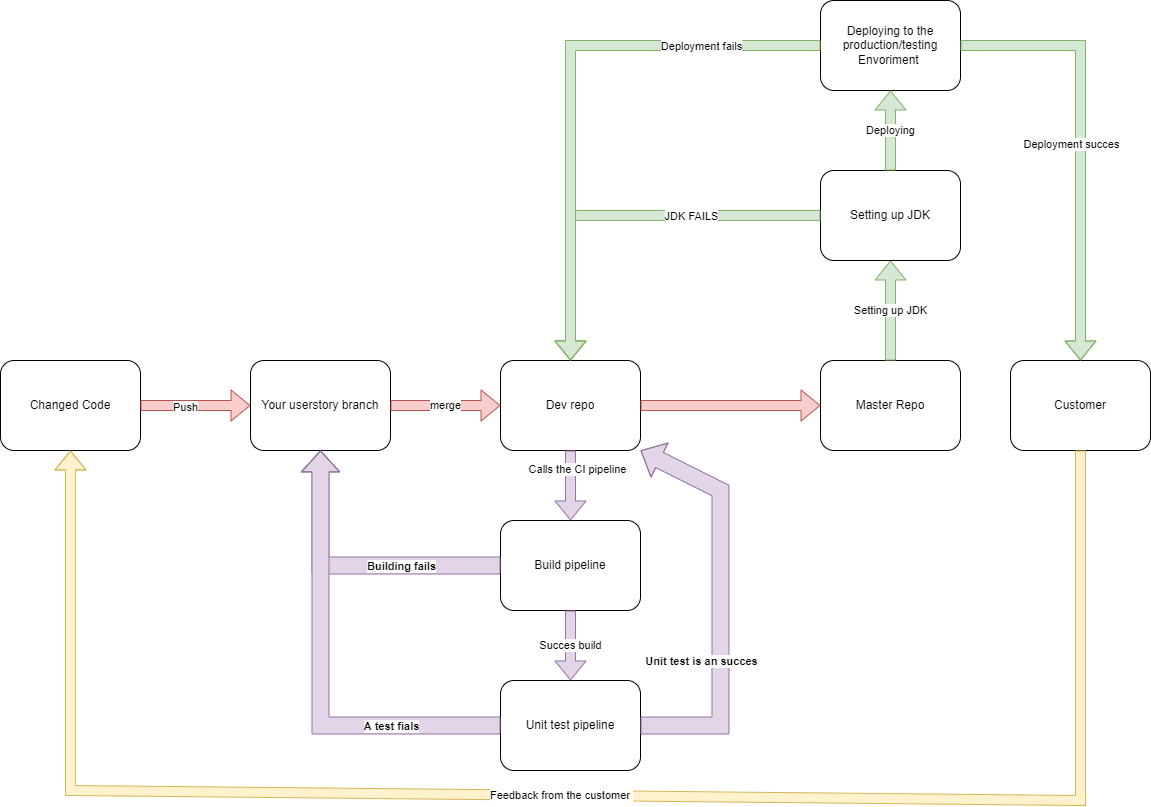

The diagram above was exported from draw.io. Its source (the exported page's mxGraphModel, read from the mxfile embedded in the PNG):
<mxGraphModel dx="1422" dy="1973" grid="1" gridSize="10" guides="1" tooltips="1" connect="1" arrows="1" fold="1" page="1" pageScale="1" pageWidth="827" pageHeight="1169" math="0" shadow="0">
  <root>
    <mxCell id="0" />
    <mxCell id="1" parent="0" />
    <mxCell id="POvQcDt8VNWo4VO0QmTV-14" value="Changed Code" style="rounded=1;whiteSpace=wrap;html=1;" parent="1" vertex="1">
      <mxGeometry x="60" y="240" width="140" height="90" as="geometry" />
    </mxCell>
    <mxCell id="POvQcDt8VNWo4VO0QmTV-16" value="" style="shape=flexArrow;endArrow=classic;html=1;rounded=0;exitX=1;exitY=0.5;exitDx=0;exitDy=0;fillColor=#f8cecc;strokeColor=#b85450;" parent="1" source="POvQcDt8VNWo4VO0QmTV-14" edge="1">
      <mxGeometry width="50" height="50" relative="1" as="geometry">
        <mxPoint x="340" y="340" as="sourcePoint" />
        <mxPoint x="310" y="285" as="targetPoint" />
      </mxGeometry>
    </mxCell>
    <mxCell id="POvQcDt8VNWo4VO0QmTV-30" value="Push" style="edgeLabel;html=1;align=center;verticalAlign=middle;resizable=0;points=[];" parent="POvQcDt8VNWo4VO0QmTV-16" vertex="1" connectable="0">
      <mxGeometry x="-0.2" y="-1" relative="1" as="geometry">
        <mxPoint as="offset" />
      </mxGeometry>
    </mxCell>
    <mxCell id="POvQcDt8VNWo4VO0QmTV-17" value="Master Repo" style="rounded=1;whiteSpace=wrap;html=1;" parent="1" vertex="1">
      <mxGeometry x="880" y="240" width="140" height="90" as="geometry" />
    </mxCell>
    <mxCell id="POvQcDt8VNWo4VO0QmTV-18" value="Dev repo" style="rounded=1;whiteSpace=wrap;html=1;" parent="1" vertex="1">
      <mxGeometry x="560" y="240" width="140" height="90" as="geometry" />
    </mxCell>
    <mxCell id="POvQcDt8VNWo4VO0QmTV-19" value="Your userstory branch" style="rounded=1;whiteSpace=wrap;html=1;" parent="1" vertex="1">
      <mxGeometry x="310" y="240" width="140" height="90" as="geometry" />
    </mxCell>
    <mxCell id="POvQcDt8VNWo4VO0QmTV-21" value="merge" style="shape=flexArrow;endArrow=classic;html=1;rounded=0;exitX=1;exitY=0.5;exitDx=0;exitDy=0;entryX=0;entryY=0.5;entryDx=0;entryDy=0;fillColor=#f8cecc;strokeColor=#b85450;" parent="1" source="POvQcDt8VNWo4VO0QmTV-19" target="POvQcDt8VNWo4VO0QmTV-18" edge="1">
      <mxGeometry width="50" height="50" relative="1" as="geometry">
        <mxPoint x="440" y="490" as="sourcePoint" />
        <mxPoint x="490" y="440" as="targetPoint" />
      </mxGeometry>
    </mxCell>
    <mxCell id="POvQcDt8VNWo4VO0QmTV-22" value="Build pipeline" style="rounded=1;whiteSpace=wrap;html=1;" parent="1" vertex="1">
      <mxGeometry x="560" y="400" width="140" height="90" as="geometry" />
    </mxCell>
    <mxCell id="POvQcDt8VNWo4VO0QmTV-23" value="Unit test pipeline" style="rounded=1;whiteSpace=wrap;html=1;" parent="1" vertex="1">
      <mxGeometry x="560" y="560" width="140" height="90" as="geometry" />
    </mxCell>
    <mxCell id="POvQcDt8VNWo4VO0QmTV-24" value="" style="shape=flexArrow;endArrow=classic;html=1;rounded=0;exitX=0.5;exitY=1;exitDx=0;exitDy=0;entryX=0.5;entryY=0;entryDx=0;entryDy=0;fillColor=#e1d5e7;strokeColor=#9673a6;" parent="1" source="POvQcDt8VNWo4VO0QmTV-18" target="POvQcDt8VNWo4VO0QmTV-22" edge="1">
      <mxGeometry width="50" height="50" relative="1" as="geometry">
        <mxPoint x="320" y="450" as="sourcePoint" />
        <mxPoint x="370" y="400" as="targetPoint" />
      </mxGeometry>
    </mxCell>
    <mxCell id="POvQcDt8VNWo4VO0QmTV-33" value="Calls the CI pipeline" style="edgeLabel;html=1;align=center;verticalAlign=middle;resizable=0;points=[];" parent="POvQcDt8VNWo4VO0QmTV-24" vertex="1" connectable="0">
      <mxGeometry x="-0.4857" y="6" relative="1" as="geometry">
        <mxPoint as="offset" />
      </mxGeometry>
    </mxCell>
    <mxCell id="POvQcDt8VNWo4VO0QmTV-25" value="Succes build" style="shape=flexArrow;endArrow=classic;html=1;rounded=0;exitX=0.5;exitY=1;exitDx=0;exitDy=0;entryX=0.5;entryY=0;entryDx=0;entryDy=0;fillColor=#e1d5e7;strokeColor=#9673a6;" parent="1" source="POvQcDt8VNWo4VO0QmTV-22" target="POvQcDt8VNWo4VO0QmTV-23" edge="1">
      <mxGeometry width="50" height="50" relative="1" as="geometry">
        <mxPoint x="640" y="340" as="sourcePoint" />
        <mxPoint x="640" y="410" as="targetPoint" />
      </mxGeometry>
    </mxCell>
    <mxCell id="POvQcDt8VNWo4VO0QmTV-26" value="" style="shape=flexArrow;endArrow=classic;html=1;rounded=0;exitX=0;exitY=0.5;exitDx=0;exitDy=0;fillColor=#e1d5e7;strokeColor=#9673a6;width=17;endSize=6.59;entryX=0.5;entryY=1;entryDx=0;entryDy=0;" parent="1" source="POvQcDt8VNWo4VO0QmTV-22" target="POvQcDt8VNWo4VO0QmTV-19" edge="1">
      <mxGeometry width="50" height="50" relative="1" as="geometry">
        <mxPoint x="640" y="340" as="sourcePoint" />
        <mxPoint x="370" y="440" as="targetPoint" />
        <Array as="points">
          <mxPoint x="380" y="445" />
        </Array>
      </mxGeometry>
    </mxCell>
    <mxCell id="POvQcDt8VNWo4VO0QmTV-27" value="Building fails" style="edgeLabel;html=1;align=center;verticalAlign=middle;resizable=0;points=[];fontStyle=1" parent="POvQcDt8VNWo4VO0QmTV-26" vertex="1" connectable="0">
      <mxGeometry x="-0.1458" relative="1" as="geometry">
        <mxPoint x="26" as="offset" />
      </mxGeometry>
    </mxCell>
    <mxCell id="POvQcDt8VNWo4VO0QmTV-28" value="" style="shape=flexArrow;endArrow=classic;html=1;rounded=0;exitX=0;exitY=0.5;exitDx=0;exitDy=0;fillColor=#e1d5e7;strokeColor=#9673a6;width=17;endSize=6.59;entryX=0.5;entryY=1;entryDx=0;entryDy=0;" parent="1" source="POvQcDt8VNWo4VO0QmTV-23" target="POvQcDt8VNWo4VO0QmTV-19" edge="1">
      <mxGeometry width="50" height="50" relative="1" as="geometry">
        <mxPoint x="570" y="455" as="sourcePoint" />
        <mxPoint x="390" y="340" as="targetPoint" />
        <Array as="points">
          <mxPoint x="380" y="605" />
        </Array>
      </mxGeometry>
    </mxCell>
    <mxCell id="POvQcDt8VNWo4VO0QmTV-29" value="A test fials" style="edgeLabel;html=1;align=center;verticalAlign=middle;resizable=0;points=[];fontStyle=1" parent="POvQcDt8VNWo4VO0QmTV-28" vertex="1" connectable="0">
      <mxGeometry x="-0.1458" relative="1" as="geometry">
        <mxPoint x="70" y="14" as="offset" />
      </mxGeometry>
    </mxCell>
    <mxCell id="POvQcDt8VNWo4VO0QmTV-31" value="" style="shape=flexArrow;endArrow=classic;html=1;rounded=0;exitX=1;exitY=0.5;exitDx=0;exitDy=0;fillColor=#e1d5e7;strokeColor=#9673a6;width=17;endSize=6.59;entryX=1;entryY=1;entryDx=0;entryDy=0;" parent="1" source="POvQcDt8VNWo4VO0QmTV-23" target="POvQcDt8VNWo4VO0QmTV-18" edge="1">
      <mxGeometry width="50" height="50" relative="1" as="geometry">
        <mxPoint x="570" y="615" as="sourcePoint" />
        <mxPoint x="710" y="320" as="targetPoint" />
        <Array as="points">
          <mxPoint x="780" y="605" />
          <mxPoint x="780" y="370" />
        </Array>
      </mxGeometry>
    </mxCell>
    <mxCell id="POvQcDt8VNWo4VO0QmTV-32" value="Unit test is an succes" style="edgeLabel;html=1;align=center;verticalAlign=middle;resizable=0;points=[];fontStyle=1" parent="POvQcDt8VNWo4VO0QmTV-31" vertex="1" connectable="0">
      <mxGeometry x="-0.1458" relative="1" as="geometry">
        <mxPoint x="-20" y="28" as="offset" />
      </mxGeometry>
    </mxCell>
    <mxCell id="POvQcDt8VNWo4VO0QmTV-34" value="" style="shape=flexArrow;endArrow=classic;html=1;rounded=0;exitX=1;exitY=0.5;exitDx=0;exitDy=0;entryX=0;entryY=0.5;entryDx=0;entryDy=0;fillColor=#f8cecc;strokeColor=#b85450;" parent="1" source="POvQcDt8VNWo4VO0QmTV-18" target="POvQcDt8VNWo4VO0QmTV-17" edge="1">
      <mxGeometry width="50" height="50" relative="1" as="geometry">
        <mxPoint x="730" y="240" as="sourcePoint" />
        <mxPoint x="780" y="190" as="targetPoint" />
      </mxGeometry>
    </mxCell>
    <mxCell id="POvQcDt8VNWo4VO0QmTV-35" value="Setting up JDK" style="shape=flexArrow;endArrow=classic;html=1;rounded=0;fillColor=#d5e8d4;strokeColor=#82b366;entryX=0.5;entryY=1;entryDx=0;entryDy=0;exitX=0.5;exitY=0;exitDx=0;exitDy=0;" parent="1" source="POvQcDt8VNWo4VO0QmTV-17" target="POvQcDt8VNWo4VO0QmTV-36" edge="1">
      <mxGeometry width="50" height="50" relative="1" as="geometry">
        <mxPoint x="1050" y="220" as="sourcePoint" />
        <mxPoint x="1070" y="390" as="targetPoint" />
      </mxGeometry>
    </mxCell>
    <mxCell id="POvQcDt8VNWo4VO0QmTV-36" value="Setting up JDK" style="rounded=1;whiteSpace=wrap;html=1;" parent="1" vertex="1">
      <mxGeometry x="880" y="50" width="140" height="90" as="geometry" />
    </mxCell>
    <mxCell id="POvQcDt8VNWo4VO0QmTV-37" value="" style="shape=flexArrow;endArrow=classic;html=1;rounded=0;exitX=0;exitY=0.5;exitDx=0;exitDy=0;fillColor=#d5e8d4;strokeColor=#82b366;entryX=0.5;entryY=0;entryDx=0;entryDy=0;" parent="1" source="POvQcDt8VNWo4VO0QmTV-36" target="POvQcDt8VNWo4VO0QmTV-18" edge="1">
      <mxGeometry width="50" height="50" relative="1" as="geometry">
        <mxPoint x="950" y="600" as="sourcePoint" />
        <mxPoint x="630" y="85" as="targetPoint" />
        <Array as="points">
          <mxPoint x="630" y="95" />
        </Array>
      </mxGeometry>
    </mxCell>
    <mxCell id="POvQcDt8VNWo4VO0QmTV-41" value="JDK FAILS" style="edgeLabel;html=1;align=center;verticalAlign=middle;resizable=0;points=[];" parent="POvQcDt8VNWo4VO0QmTV-37" vertex="1" connectable="0">
      <mxGeometry x="-0.2152" y="-2" relative="1" as="geometry">
        <mxPoint x="25" y="2" as="offset" />
      </mxGeometry>
    </mxCell>
    <mxCell id="POvQcDt8VNWo4VO0QmTV-38" value="Deploying to the production/testing Envoriment&amp;nbsp;" style="rounded=1;whiteSpace=wrap;html=1;" parent="1" vertex="1">
      <mxGeometry x="880" y="-120" width="140" height="90" as="geometry" />
    </mxCell>
    <mxCell id="POvQcDt8VNWo4VO0QmTV-39" value="Deploying" style="shape=flexArrow;endArrow=classic;html=1;rounded=0;exitX=0.5;exitY=0;exitDx=0;exitDy=0;entryX=0.5;entryY=1;entryDx=0;entryDy=0;fillColor=#d5e8d4;strokeColor=#82b366;" parent="1" source="POvQcDt8VNWo4VO0QmTV-36" target="POvQcDt8VNWo4VO0QmTV-38" edge="1">
      <mxGeometry width="50" height="50" relative="1" as="geometry">
        <mxPoint x="1020" y="100" as="sourcePoint" />
        <mxPoint x="1070" y="50" as="targetPoint" />
      </mxGeometry>
    </mxCell>
    <mxCell id="POvQcDt8VNWo4VO0QmTV-40" value="" style="shape=flexArrow;endArrow=classic;html=1;rounded=0;exitX=0;exitY=0.5;exitDx=0;exitDy=0;entryX=0.5;entryY=0;entryDx=0;entryDy=0;fillColor=#d5e8d4;strokeColor=#82b366;" parent="1" source="POvQcDt8VNWo4VO0QmTV-38" target="POvQcDt8VNWo4VO0QmTV-18" edge="1">
      <mxGeometry width="50" height="50" relative="1" as="geometry">
        <mxPoint x="640" y="-50" as="sourcePoint" />
        <mxPoint x="620" y="-80" as="targetPoint" />
        <Array as="points">
          <mxPoint x="630" y="-75" />
        </Array>
      </mxGeometry>
    </mxCell>
    <mxCell id="POvQcDt8VNWo4VO0QmTV-42" value="Deployment fails" style="edgeLabel;html=1;align=center;verticalAlign=middle;resizable=0;points=[];" parent="POvQcDt8VNWo4VO0QmTV-40" vertex="1" connectable="0">
      <mxGeometry x="-0.469" relative="1" as="geometry">
        <mxPoint x="30" as="offset" />
      </mxGeometry>
    </mxCell>
    <mxCell id="POvQcDt8VNWo4VO0QmTV-43" value="Customer" style="rounded=1;whiteSpace=wrap;html=1;" parent="1" vertex="1">
      <mxGeometry x="1070" y="240" width="140" height="90" as="geometry" />
    </mxCell>
    <mxCell id="POvQcDt8VNWo4VO0QmTV-44" value="" style="shape=flexArrow;endArrow=classic;html=1;rounded=0;exitX=1;exitY=0.5;exitDx=0;exitDy=0;entryX=0.5;entryY=0;entryDx=0;entryDy=0;fillColor=#d5e8d4;strokeColor=#82b366;" parent="1" source="POvQcDt8VNWo4VO0QmTV-38" target="POvQcDt8VNWo4VO0QmTV-43" edge="1">
      <mxGeometry width="50" height="50" relative="1" as="geometry">
        <mxPoint x="1220" y="40" as="sourcePoint" />
        <mxPoint x="1270" y="-10" as="targetPoint" />
        <Array as="points">
          <mxPoint x="1140" y="-75" />
        </Array>
      </mxGeometry>
    </mxCell>
    <mxCell id="POvQcDt8VNWo4VO0QmTV-45" value="Deployment succes" style="edgeLabel;html=1;align=center;verticalAlign=middle;resizable=0;points=[];" parent="POvQcDt8VNWo4VO0QmTV-44" vertex="1" connectable="0">
      <mxGeometry x="0.0023" y="3" relative="1" as="geometry">
        <mxPoint x="-13" as="offset" />
      </mxGeometry>
    </mxCell>
    <mxCell id="POvQcDt8VNWo4VO0QmTV-46" value="" style="shape=flexArrow;endArrow=classic;html=1;rounded=0;exitX=0.5;exitY=1;exitDx=0;exitDy=0;entryX=0.5;entryY=1;entryDx=0;entryDy=0;fillColor=#fff2cc;strokeColor=#d6b656;" parent="1" source="POvQcDt8VNWo4VO0QmTV-43" target="POvQcDt8VNWo4VO0QmTV-14" edge="1">
      <mxGeometry width="50" height="50" relative="1" as="geometry">
        <mxPoint x="1190" y="480" as="sourcePoint" />
        <mxPoint x="90" y="760" as="targetPoint" />
        <Array as="points">
          <mxPoint x="1140" y="680" />
          <mxPoint x="130" y="670" />
        </Array>
      </mxGeometry>
    </mxCell>
    <mxCell id="POvQcDt8VNWo4VO0QmTV-47" value="Feedback from the customer&amp;nbsp;" style="edgeLabel;html=1;align=center;verticalAlign=middle;resizable=0;points=[];" parent="POvQcDt8VNWo4VO0QmTV-46" vertex="1" connectable="0">
      <mxGeometry x="0.0545" y="2" relative="1" as="geometry">
        <mxPoint x="26" y="-2" as="offset" />
      </mxGeometry>
    </mxCell>
  </root>
</mxGraphModel>